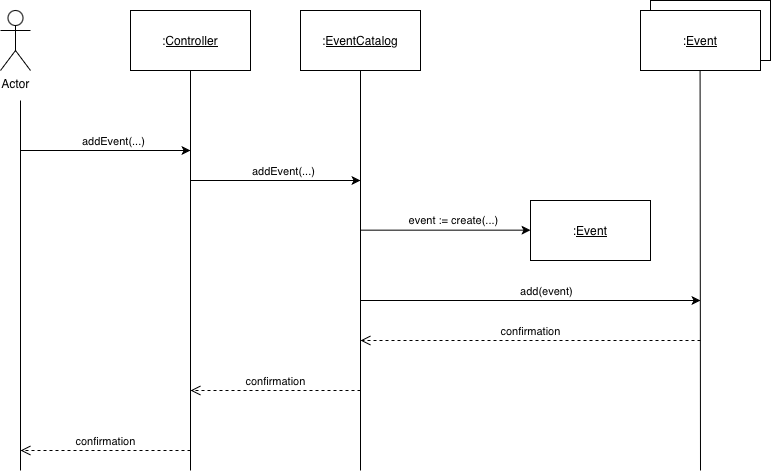

The diagram above was exported from draw.io. Its source (the exported page's mxGraphModel, read from the mxfile embedded in the PNG):
<mxGraphModel dx="969" dy="522" grid="1" gridSize="10" guides="1" tooltips="1" connect="1" arrows="1" fold="1" page="1" pageScale="1" pageWidth="850" pageHeight="1100" math="0" shadow="0">
  <root>
    <mxCell id="6qbhHCRGFxBmxeQrdtrM-0" />
    <mxCell id="6qbhHCRGFxBmxeQrdtrM-1" parent="6qbhHCRGFxBmxeQrdtrM-0" />
    <mxCell id="Bnq7kpgcASjlDhRm9n2y-0" parent="6qbhHCRGFxBmxeQrdtrM-1" style="shape=umlActor;verticalLabelPosition=bottom;verticalAlign=top;html=1;outlineConnect=0;" value="Actor" vertex="1">
      <mxGeometry height="60" width="30" x="120" y="60" as="geometry" />
    </mxCell>
    <mxCell id="Bnq7kpgcASjlDhRm9n2y-1" edge="1" parent="6qbhHCRGFxBmxeQrdtrM-1" style="endArrow=none;html=1;rounded=0;" value="">
      <mxGeometry height="50" relative="1" width="50" as="geometry">
        <mxPoint x="140" y="520" as="sourcePoint" />
        <mxPoint x="140" y="150" as="targetPoint" />
      </mxGeometry>
    </mxCell>
    <mxCell id="Bnq7kpgcASjlDhRm9n2y-2" parent="6qbhHCRGFxBmxeQrdtrM-1" style="rounded=0;whiteSpace=wrap;html=1;" value=":&lt;u&gt;Controller&lt;/u&gt;" vertex="1">
      <mxGeometry height="60" width="120" x="250" y="60" as="geometry" />
    </mxCell>
    <mxCell id="Bnq7kpgcASjlDhRm9n2y-3" edge="1" parent="6qbhHCRGFxBmxeQrdtrM-1" style="endArrow=none;html=1;rounded=0;entryX=0.5;entryY=1;entryDx=0;entryDy=0;" target="Bnq7kpgcASjlDhRm9n2y-2" value="">
      <mxGeometry height="50" relative="1" width="50" as="geometry">
        <mxPoint x="310" y="520" as="sourcePoint" />
        <mxPoint x="320" y="150" as="targetPoint" />
      </mxGeometry>
    </mxCell>
    <mxCell id="Bnq7kpgcASjlDhRm9n2y-4" parent="6qbhHCRGFxBmxeQrdtrM-1" style="rounded=0;whiteSpace=wrap;html=1;" value=":&lt;u&gt;EventCatalog&lt;/u&gt;" vertex="1">
      <mxGeometry height="60" width="120" x="420" y="60" as="geometry" />
    </mxCell>
    <mxCell id="Bnq7kpgcASjlDhRm9n2y-5" edge="1" parent="6qbhHCRGFxBmxeQrdtrM-1" style="endArrow=none;html=1;rounded=0;entryX=0.5;entryY=1;entryDx=0;entryDy=0;" target="Bnq7kpgcASjlDhRm9n2y-4" value="">
      <mxGeometry height="50" relative="1" width="50" as="geometry">
        <mxPoint x="480" y="520" as="sourcePoint" />
        <mxPoint x="490" y="150" as="targetPoint" />
      </mxGeometry>
    </mxCell>
    <mxCell id="Bnq7kpgcASjlDhRm9n2y-6" edge="1" parent="6qbhHCRGFxBmxeQrdtrM-1" style="endArrow=classic;html=1;rounded=0;" value="">
      <mxGeometry height="50" relative="1" width="50" as="geometry">
        <mxPoint x="140" y="200" as="sourcePoint" />
        <mxPoint x="310" y="200" as="targetPoint" />
      </mxGeometry>
    </mxCell>
    <mxCell id="Bnq7kpgcASjlDhRm9n2y-7" connectable="0" parent="Bnq7kpgcASjlDhRm9n2y-6" style="edgeLabel;html=1;align=center;verticalAlign=middle;resizable=0;points=[];" value="addEvent(...)" vertex="1">
      <mxGeometry relative="1" x="0.086" y="2" as="geometry">
        <mxPoint y="-8" as="offset" />
      </mxGeometry>
    </mxCell>
    <mxCell id="Bnq7kpgcASjlDhRm9n2y-8" edge="1" parent="6qbhHCRGFxBmxeQrdtrM-1" style="endArrow=classic;html=1;rounded=0;" value="">
      <mxGeometry height="50" relative="1" width="50" as="geometry">
        <mxPoint x="310" y="230" as="sourcePoint" />
        <mxPoint x="480" y="230" as="targetPoint" />
      </mxGeometry>
    </mxCell>
    <mxCell id="Bnq7kpgcASjlDhRm9n2y-9" connectable="0" parent="Bnq7kpgcASjlDhRm9n2y-8" style="edgeLabel;html=1;align=center;verticalAlign=middle;resizable=0;points=[];" value="addEvent(...)" vertex="1">
      <mxGeometry relative="1" x="0.086" y="2" as="geometry">
        <mxPoint y="-8" as="offset" />
      </mxGeometry>
    </mxCell>
    <mxCell id="Bnq7kpgcASjlDhRm9n2y-10" edge="1" parent="6qbhHCRGFxBmxeQrdtrM-1" style="html=1;verticalAlign=bottom;endArrow=open;dashed=1;endSize=8;curved=0;rounded=0;" value="confirmation">
      <mxGeometry relative="1" as="geometry">
        <mxPoint x="480" y="440" as="sourcePoint" />
        <mxPoint x="310" y="440" as="targetPoint" />
      </mxGeometry>
    </mxCell>
    <mxCell id="Bnq7kpgcASjlDhRm9n2y-11" edge="1" parent="6qbhHCRGFxBmxeQrdtrM-1" style="html=1;verticalAlign=bottom;endArrow=open;dashed=1;endSize=8;curved=0;rounded=0;" value="confirmation">
      <mxGeometry relative="1" as="geometry">
        <mxPoint x="310" y="500" as="sourcePoint" />
        <mxPoint x="140" y="500" as="targetPoint" />
      </mxGeometry>
    </mxCell>
    <mxCell id="Bnq7kpgcASjlDhRm9n2y-12" parent="6qbhHCRGFxBmxeQrdtrM-1" style="rounded=0;whiteSpace=wrap;html=1;" value=":&lt;u&gt;Event&lt;/u&gt;" vertex="1">
      <mxGeometry height="60" width="120" x="650" y="250" as="geometry" />
    </mxCell>
    <mxCell id="Bnq7kpgcASjlDhRm9n2y-13" edge="1" parent="6qbhHCRGFxBmxeQrdtrM-1" style="endArrow=classic;html=1;rounded=0;" value="">
      <mxGeometry height="50" relative="1" width="50" as="geometry">
        <mxPoint x="480" y="279.66" as="sourcePoint" />
        <mxPoint x="650" y="279.66" as="targetPoint" />
      </mxGeometry>
    </mxCell>
    <mxCell id="Bnq7kpgcASjlDhRm9n2y-14" connectable="0" parent="Bnq7kpgcASjlDhRm9n2y-13" style="edgeLabel;html=1;align=center;verticalAlign=middle;resizable=0;points=[];" value="event := create(...)" vertex="1">
      <mxGeometry relative="1" x="0.086" y="2" as="geometry">
        <mxPoint y="-8" as="offset" />
      </mxGeometry>
    </mxCell>
    <mxCell id="Bnq7kpgcASjlDhRm9n2y-15" parent="6qbhHCRGFxBmxeQrdtrM-1" style="rounded=0;whiteSpace=wrap;html=1;" value=":&lt;u&gt;Event&lt;/u&gt;" vertex="1">
      <mxGeometry height="60" width="120" x="770" y="50" as="geometry" />
    </mxCell>
    <mxCell id="Bnq7kpgcASjlDhRm9n2y-16" parent="6qbhHCRGFxBmxeQrdtrM-1" style="rounded=0;whiteSpace=wrap;html=1;" value=":&lt;u&gt;Event&lt;/u&gt;" vertex="1">
      <mxGeometry height="60" width="120" x="760" y="60" as="geometry" />
    </mxCell>
    <mxCell id="Bnq7kpgcASjlDhRm9n2y-17" edge="1" parent="6qbhHCRGFxBmxeQrdtrM-1" style="endArrow=none;html=1;rounded=0;entryX=0.5;entryY=1;entryDx=0;entryDy=0;" value="">
      <mxGeometry height="50" relative="1" width="50" as="geometry">
        <mxPoint x="820" y="520" as="sourcePoint" />
        <mxPoint x="819.58" y="120" as="targetPoint" />
      </mxGeometry>
    </mxCell>
    <mxCell id="Bnq7kpgcASjlDhRm9n2y-18" edge="1" parent="6qbhHCRGFxBmxeQrdtrM-1" style="endArrow=classic;html=1;rounded=0;" value="">
      <mxGeometry height="50" relative="1" width="50" as="geometry">
        <mxPoint x="480" y="350" as="sourcePoint" />
        <mxPoint x="820" y="350" as="targetPoint" />
      </mxGeometry>
    </mxCell>
    <mxCell id="Bnq7kpgcASjlDhRm9n2y-19" connectable="0" parent="Bnq7kpgcASjlDhRm9n2y-18" style="edgeLabel;html=1;align=center;verticalAlign=middle;resizable=0;points=[];" value="add(event)" vertex="1">
      <mxGeometry relative="1" x="0.086" y="2" as="geometry">
        <mxPoint y="-8" as="offset" />
      </mxGeometry>
    </mxCell>
    <mxCell id="Bnq7kpgcASjlDhRm9n2y-20" edge="1" parent="6qbhHCRGFxBmxeQrdtrM-1" style="html=1;verticalAlign=bottom;endArrow=open;dashed=1;endSize=8;curved=0;rounded=0;" value="confirmation">
      <mxGeometry relative="1" as="geometry">
        <mxPoint x="820" y="390" as="sourcePoint" />
        <mxPoint x="480" y="390" as="targetPoint" />
      </mxGeometry>
    </mxCell>
  </root>
</mxGraphModel>